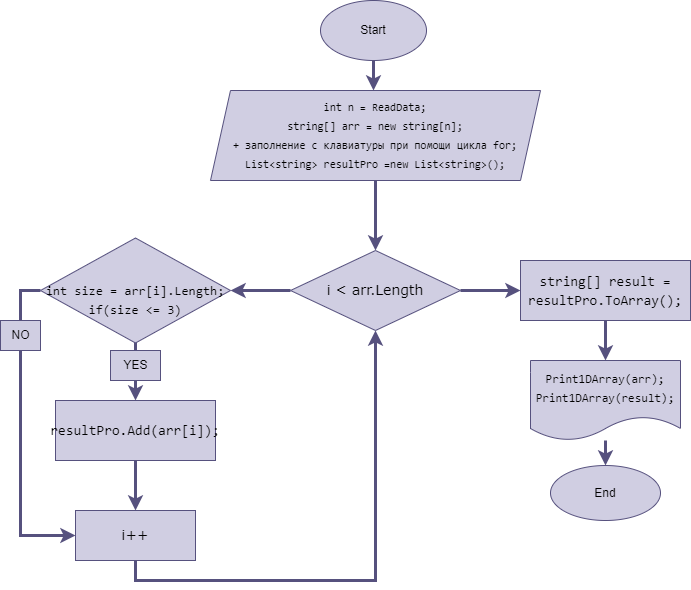

The diagram above was exported from draw.io. Its source (the exported page's mxGraphModel, read from the mxfile embedded in the PNG):
<mxGraphModel dx="1386" dy="791" grid="1" gridSize="10" guides="1" tooltips="1" connect="1" arrows="1" fold="1" page="1" pageScale="1" pageWidth="827" pageHeight="1169" math="0" shadow="0">
  <root>
    <mxCell id="0" />
    <mxCell id="1" parent="0" />
    <mxCell id="oP58nn-gojLiWXH-lsEn-4" style="edgeStyle=orthogonalEdgeStyle;rounded=0;orthogonalLoop=1;jettySize=auto;html=1;exitX=0.5;exitY=1;exitDx=0;exitDy=0;fillColor=#d0cee2;strokeColor=#56517e;strokeWidth=3;" edge="1" parent="1" source="oP58nn-gojLiWXH-lsEn-1">
      <mxGeometry relative="1" as="geometry">
        <mxPoint x="413" y="130" as="targetPoint" />
      </mxGeometry>
    </mxCell>
    <mxCell id="oP58nn-gojLiWXH-lsEn-1" value="Start" style="ellipse;whiteSpace=wrap;html=1;fillColor=#d0cee2;strokeColor=#56517e;" vertex="1" parent="1">
      <mxGeometry x="360" y="40" width="106" height="60" as="geometry" />
    </mxCell>
    <mxCell id="oP58nn-gojLiWXH-lsEn-8" value="" style="edgeStyle=orthogonalEdgeStyle;rounded=0;orthogonalLoop=1;jettySize=auto;html=1;fillColor=#d0cee2;strokeColor=#56517e;strokeWidth=3;" edge="1" parent="1" source="oP58nn-gojLiWXH-lsEn-5" target="oP58nn-gojLiWXH-lsEn-7">
      <mxGeometry relative="1" as="geometry" />
    </mxCell>
    <mxCell id="oP58nn-gojLiWXH-lsEn-5" value="&lt;div style=&quot;font-family: Consolas, &amp;quot;Courier New&amp;quot;, monospace; line-height: 19px; font-size: 11px;&quot;&gt;&lt;div style=&quot;line-height: 19px;&quot;&gt;&lt;font style=&quot;font-size: 11px;&quot;&gt;int n = ReadData;&lt;/font&gt;&lt;/div&gt;&lt;/div&gt;&lt;div style=&quot;font-family: Consolas, &amp;quot;Courier New&amp;quot;, monospace; line-height: 19px; font-size: 11px;&quot;&gt;&lt;font style=&quot;font-size: 11px;&quot;&gt;string[] arr = new string[n];&lt;/font&gt;&lt;/div&gt;&lt;div style=&quot;font-family: Consolas, &amp;quot;Courier New&amp;quot;, monospace; line-height: 19px; font-size: 11px;&quot;&gt;&lt;font style=&quot;font-size: 11px;&quot;&gt;+ заполнение с клавиатуры при помощи цикла for;&lt;/font&gt;&lt;/div&gt;&lt;div style=&quot;font-family: Consolas, &amp;quot;Courier New&amp;quot;, monospace; line-height: 19px; font-size: 11px;&quot;&gt;&lt;div style=&quot;line-height: 19px;&quot;&gt;&lt;font style=&quot;font-size: 11px;&quot;&gt;List&amp;lt;string&amp;gt; resultPro =new List&amp;lt;string&amp;gt;();&lt;/font&gt;&lt;/div&gt;&lt;/div&gt;" style="shape=parallelogram;perimeter=parallelogramPerimeter;whiteSpace=wrap;html=1;fixedSize=1;fillColor=#d0cee2;strokeColor=#56517e;" vertex="1" parent="1">
      <mxGeometry x="250" y="130" width="330" height="90" as="geometry" />
    </mxCell>
    <mxCell id="oP58nn-gojLiWXH-lsEn-9" style="edgeStyle=orthogonalEdgeStyle;rounded=0;orthogonalLoop=1;jettySize=auto;html=1;exitX=0;exitY=0.5;exitDx=0;exitDy=0;fillColor=#d0cee2;strokeColor=#56517e;strokeWidth=3;" edge="1" parent="1" source="oP58nn-gojLiWXH-lsEn-7">
      <mxGeometry relative="1" as="geometry">
        <mxPoint x="270" y="330" as="targetPoint" />
      </mxGeometry>
    </mxCell>
    <mxCell id="oP58nn-gojLiWXH-lsEn-20" style="edgeStyle=orthogonalEdgeStyle;rounded=0;orthogonalLoop=1;jettySize=auto;html=1;exitX=1;exitY=0.5;exitDx=0;exitDy=0;fillColor=#d0cee2;strokeColor=#56517e;strokeWidth=3;" edge="1" parent="1" source="oP58nn-gojLiWXH-lsEn-7">
      <mxGeometry relative="1" as="geometry">
        <mxPoint x="560" y="330" as="targetPoint" />
      </mxGeometry>
    </mxCell>
    <mxCell id="oP58nn-gojLiWXH-lsEn-7" value="&lt;font face=&quot;Verdana&quot; style=&quot;font-size: 14px;&quot;&gt;i &amp;lt; arr.Length&lt;/font&gt;" style="rhombus;whiteSpace=wrap;html=1;fillColor=#d0cee2;strokeColor=#56517e;" vertex="1" parent="1">
      <mxGeometry x="330" y="290" width="170" height="80" as="geometry" />
    </mxCell>
    <mxCell id="oP58nn-gojLiWXH-lsEn-12" value="" style="edgeStyle=orthogonalEdgeStyle;rounded=0;orthogonalLoop=1;jettySize=auto;html=1;fillColor=#d0cee2;strokeColor=#56517e;strokeWidth=3;" edge="1" parent="1" source="oP58nn-gojLiWXH-lsEn-10" target="oP58nn-gojLiWXH-lsEn-11">
      <mxGeometry relative="1" as="geometry" />
    </mxCell>
    <mxCell id="oP58nn-gojLiWXH-lsEn-17" style="edgeStyle=orthogonalEdgeStyle;rounded=0;orthogonalLoop=1;jettySize=auto;html=1;exitX=0;exitY=0.5;exitDx=0;exitDy=0;entryX=0;entryY=0.5;entryDx=0;entryDy=0;fillColor=#d0cee2;strokeColor=#56517e;strokeWidth=3;" edge="1" parent="1" source="oP58nn-gojLiWXH-lsEn-10" target="oP58nn-gojLiWXH-lsEn-14">
      <mxGeometry relative="1" as="geometry" />
    </mxCell>
    <mxCell id="oP58nn-gojLiWXH-lsEn-10" value="&lt;div style=&quot;font-family: Consolas, &amp;quot;Courier New&amp;quot;, monospace; line-height: 19px; font-size: 13px;&quot;&gt;&lt;span style=&quot;background-color: initial;&quot;&gt;&lt;br&gt;&lt;/span&gt;&lt;/div&gt;&lt;div style=&quot;font-family: Consolas, &amp;quot;Courier New&amp;quot;, monospace; line-height: 19px; font-size: 13px;&quot;&gt;&lt;span style=&quot;background-color: initial;&quot;&gt;int size = arr[i].Length;&lt;/span&gt;&lt;br&gt;&lt;/div&gt;&lt;div style=&quot;font-family: Consolas, &amp;quot;Courier New&amp;quot;, monospace; line-height: 19px; font-size: 13px;&quot;&gt;&lt;font style=&quot;font-size: 13px;&quot;&gt;&lt;div style=&quot;line-height: 19px;&quot;&gt;if(size &amp;lt;= 3)&lt;/div&gt;&lt;/font&gt;&lt;/div&gt;" style="rhombus;whiteSpace=wrap;html=1;fillColor=#d0cee2;strokeColor=#56517e;" vertex="1" parent="1">
      <mxGeometry x="80" y="277.5" width="190" height="105" as="geometry" />
    </mxCell>
    <mxCell id="oP58nn-gojLiWXH-lsEn-15" value="" style="edgeStyle=orthogonalEdgeStyle;rounded=0;orthogonalLoop=1;jettySize=auto;html=1;fillColor=#d0cee2;strokeColor=#56517e;strokeWidth=3;" edge="1" parent="1" source="oP58nn-gojLiWXH-lsEn-11" target="oP58nn-gojLiWXH-lsEn-14">
      <mxGeometry relative="1" as="geometry" />
    </mxCell>
    <mxCell id="oP58nn-gojLiWXH-lsEn-11" value="&lt;div style=&quot;font-family: Consolas, &amp;quot;Courier New&amp;quot;, monospace; font-size: 14px; line-height: 19px;&quot;&gt;resultPro.Add(arr[i]);&lt;/div&gt;" style="whiteSpace=wrap;html=1;fillColor=#d0cee2;strokeColor=#56517e;" vertex="1" parent="1">
      <mxGeometry x="95" y="440" width="160" height="60" as="geometry" />
    </mxCell>
    <mxCell id="oP58nn-gojLiWXH-lsEn-19" style="edgeStyle=orthogonalEdgeStyle;rounded=0;orthogonalLoop=1;jettySize=auto;html=1;exitX=0.5;exitY=1;exitDx=0;exitDy=0;entryX=0.5;entryY=1;entryDx=0;entryDy=0;fillColor=#d0cee2;strokeColor=#56517e;strokeWidth=3;" edge="1" parent="1" source="oP58nn-gojLiWXH-lsEn-14" target="oP58nn-gojLiWXH-lsEn-7">
      <mxGeometry relative="1" as="geometry" />
    </mxCell>
    <mxCell id="oP58nn-gojLiWXH-lsEn-14" value="&lt;font face=&quot;Verdana&quot; style=&quot;font-size: 14px;&quot;&gt;i++&lt;/font&gt;" style="whiteSpace=wrap;html=1;fillColor=#d0cee2;strokeColor=#56517e;" vertex="1" parent="1">
      <mxGeometry x="115" y="550" width="120" height="50" as="geometry" />
    </mxCell>
    <mxCell id="oP58nn-gojLiWXH-lsEn-16" value="YES" style="text;html=1;align=center;verticalAlign=middle;resizable=0;points=[];autosize=1;fillColor=#d0cee2;strokeColor=#56517e;" vertex="1" parent="1">
      <mxGeometry x="150" y="390" width="50" height="30" as="geometry" />
    </mxCell>
    <mxCell id="oP58nn-gojLiWXH-lsEn-18" value="NO" style="text;html=1;align=center;verticalAlign=middle;resizable=0;points=[];autosize=1;fillColor=#d0cee2;strokeColor=#56517e;" vertex="1" parent="1">
      <mxGeometry x="40" y="360" width="40" height="30" as="geometry" />
    </mxCell>
    <mxCell id="oP58nn-gojLiWXH-lsEn-22" style="edgeStyle=orthogonalEdgeStyle;rounded=0;orthogonalLoop=1;jettySize=auto;html=1;exitX=0.5;exitY=1;exitDx=0;exitDy=0;fillColor=#d0cee2;strokeColor=#56517e;strokeWidth=3;" edge="1" parent="1" source="oP58nn-gojLiWXH-lsEn-21" target="oP58nn-gojLiWXH-lsEn-23">
      <mxGeometry relative="1" as="geometry">
        <mxPoint x="645" y="440" as="targetPoint" />
      </mxGeometry>
    </mxCell>
    <mxCell id="oP58nn-gojLiWXH-lsEn-21" value="&lt;div style=&quot;font-family: Consolas, &amp;quot;Courier New&amp;quot;, monospace; font-size: 14px; line-height: 19px;&quot;&gt;string[] result = resultPro.ToArray();&lt;/div&gt;" style="rounded=0;whiteSpace=wrap;html=1;fillColor=#d0cee2;strokeColor=#56517e;" vertex="1" parent="1">
      <mxGeometry x="560" y="300" width="170" height="60" as="geometry" />
    </mxCell>
    <mxCell id="oP58nn-gojLiWXH-lsEn-25" value="" style="edgeStyle=orthogonalEdgeStyle;rounded=0;orthogonalLoop=1;jettySize=auto;html=1;fillColor=#d0cee2;strokeColor=#56517e;strokeWidth=3;" edge="1" parent="1" source="oP58nn-gojLiWXH-lsEn-23" target="oP58nn-gojLiWXH-lsEn-24">
      <mxGeometry relative="1" as="geometry" />
    </mxCell>
    <mxCell id="oP58nn-gojLiWXH-lsEn-23" value="&lt;div style=&quot;font-family: Consolas, &amp;quot;Courier New&amp;quot;, monospace; line-height: 19px;&quot;&gt;&lt;font style=&quot;font-size: 12px;&quot;&gt;Print1DArray(arr);&lt;/font&gt;&lt;/div&gt;&lt;div style=&quot;font-family: Consolas, &amp;quot;Courier New&amp;quot;, monospace; line-height: 19px;&quot;&gt;&lt;font style=&quot;font-size: 12px;&quot;&gt;Print1DArray(result);&lt;/font&gt;&lt;br&gt;&lt;/div&gt;" style="shape=document;whiteSpace=wrap;html=1;boundedLbl=1;fillColor=#d0cee2;strokeColor=#56517e;" vertex="1" parent="1">
      <mxGeometry x="570" y="400" width="150" height="80" as="geometry" />
    </mxCell>
    <mxCell id="oP58nn-gojLiWXH-lsEn-24" value="End" style="ellipse;whiteSpace=wrap;html=1;fillColor=#d0cee2;strokeColor=#56517e;" vertex="1" parent="1">
      <mxGeometry x="590" y="505" width="110" height="55" as="geometry" />
    </mxCell>
  </root>
</mxGraphModel>